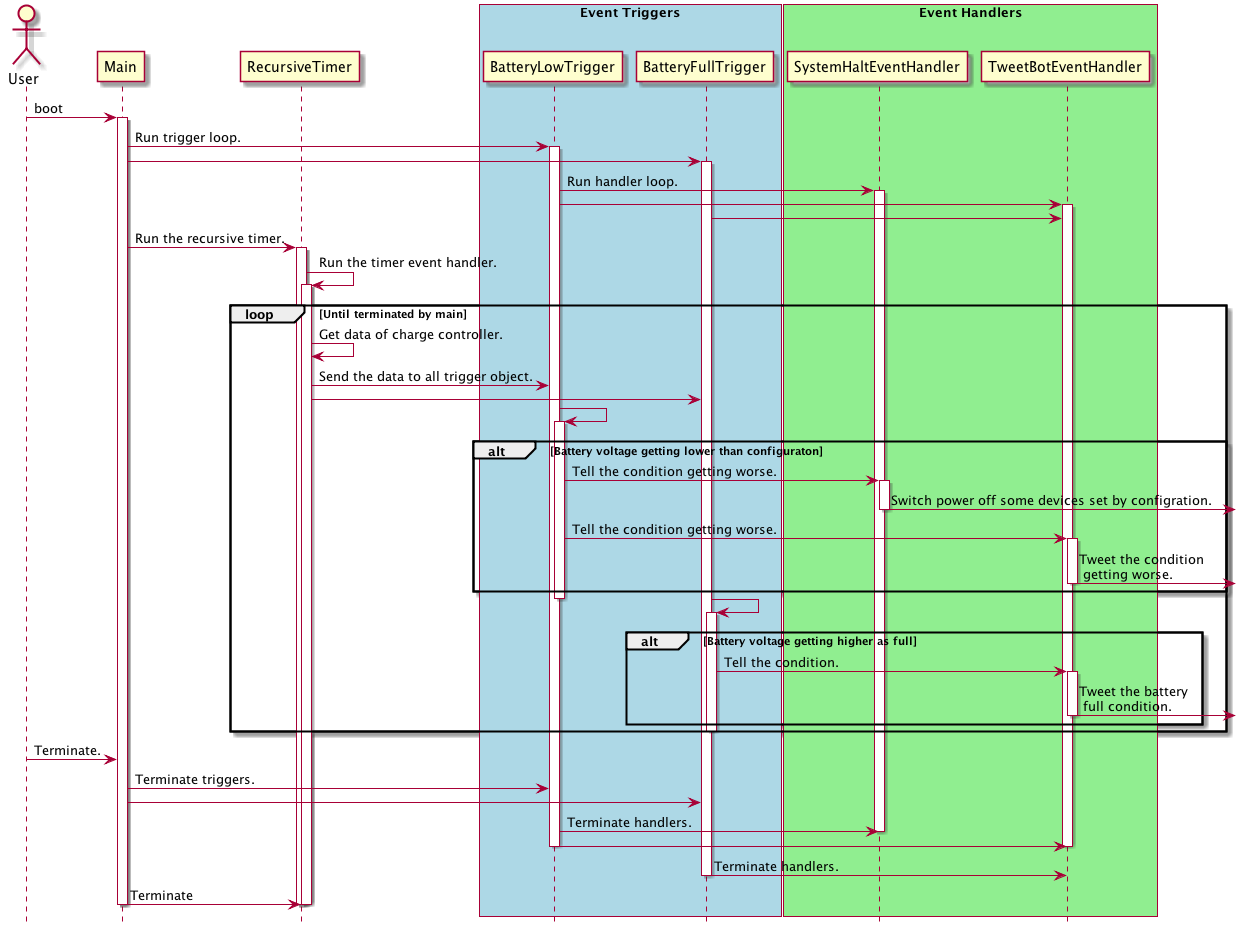

The diagram above was rendered by PlantUML. Its source (embedded in the PNG):
@startuml
hide footbox
actor User
participant Main
participant RecursiveTimer
participant BatteryLowTrigger
participant BatteryFullTrigger
participant SystemHaltEventHandler
participant TweetBotEventHandler
box "Event Triggers" #LightBlue
    participant BatteryLowTrigger
    participant BatteryFullTrigger
end box
box "Event Handlers" #LightGreen
    participant SystemHaltEventHandler
    participant TweetBotEventHandler
end box

User -> Main : boot
activate Main

Main -> BatteryLowTrigger : Run trigger loop.
activate BatteryLowTrigger
Main -> BatteryFullTrigger
activate BatteryFullTrigger

BatteryLowTrigger -> SystemHaltEventHandler : Run handler loop.
activate SystemHaltEventHandler 
BatteryLowTrigger -> TweetBotEventHandler
activate TweetBotEventHandler
BatteryFullTrigger -> TweetBotEventHandler

Main -> RecursiveTimer : Run the recursive timer.
activate RecursiveTimer
RecursiveTimer -> RecursiveTimer : Run the timer event handler.
activate RecursiveTimer

loop Until terminated by main
    RecursiveTimer -> RecursiveTimer : Get data of charge controller.
    RecursiveTimer -> BatteryLowTrigger : Send the data to all trigger object.
    RecursiveTimer -> BatteryFullTrigger

    BatteryLowTrigger -> BatteryLowTrigger : 
    activate BatteryLowTrigger
    alt Battery voltage getting lower than configuraton
        BatteryLowTrigger -> SystemHaltEventHandler : Tell the condition getting worse.
        activate SystemHaltEventHandler
        SystemHaltEventHandler ->] : Switch power off some devices set by configration.
        deactivate SystemHaltEventHandler
        BatteryLowTrigger -> TweetBotEventHandler : Tell the condition getting worse.
        activate TweetBotEventHandler
        TweetBotEventHandler ->] : Tweet the condition\n getting worse.
        deactivate TweetBotEventHandler
    end
    deactivate BatteryLowTrigger

    BatteryFullTrigger -> BatteryFullTrigger  : 
    activate BatteryFullTrigger
    alt Battery voltage getting higher as full
        BatteryFullTrigger -> TweetBotEventHandler : Tell the condition.
        activate TweetBotEventHandler
        TweetBotEventHandler ->] : Tweet the battery\n full condition.
        deactivate TweetBotEventHandler
    end
    deactivate BatteryFullTrigger
end

User -> Main : Terminate.
Main -> BatteryLowTrigger : Terminate triggers.
Main -> BatteryFullTrigger
BatteryLowTrigger -> SystemHaltEventHandler : Terminate handlers.
deactivate SystemHaltEventHandler
BatteryLowTrigger -> TweetBotEventHandler
deactivate TweetBotEventHandler
deactivate BatteryLowTrigger
BatteryFullTrigger -> TweetBotEventHandler : Terminate handlers.
deactivate BatteryFullTrigger

Main -> RecursiveTimer : Terminate
deactivate RecursiveTimer
deactivate RecursiveTimer
deactivate Main
@enduml